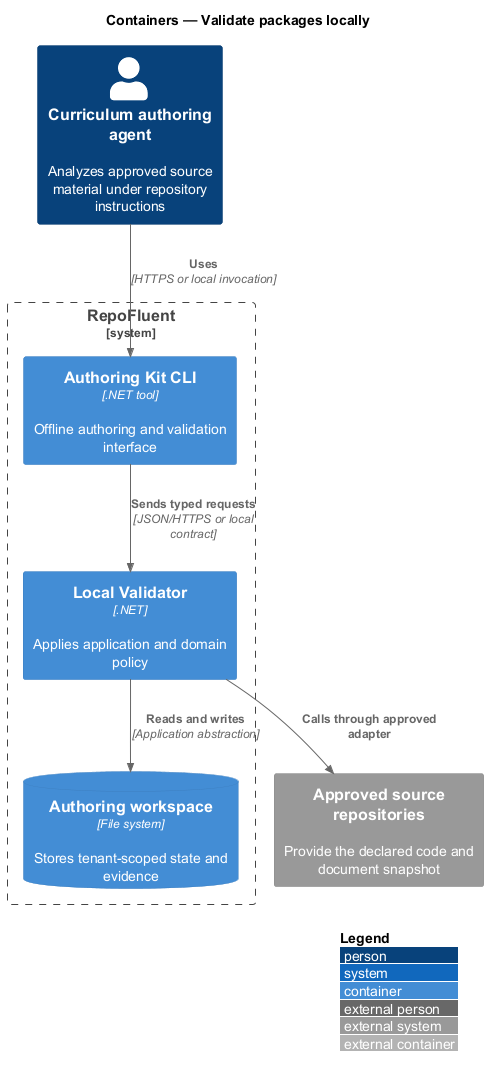

The diagram above was rendered by PlantUML. Its source (embedded in the PNG):
@startuml
!include <C4/C4_Container>
LAYOUT_WITH_LEGEND()
title Containers — Validate packages locally

Person(actor, "Curriculum authoring agent", "Analyzes approved source material under repository instructions")
System_Boundary(repofluent, "RepoFluent") {
  Container(entry, "Authoring Kit CLI", ".NET tool", "Offline authoring and validation interface")
  Container(api, "Local Validator", ".NET", "Applies application and domain policy")
  ContainerDb(store, "Authoring workspace", "File system", "Stores tenant-scoped state and evidence")
}
System_Ext(dependency, "Approved source repositories", "Provide the declared code and document snapshot")

Rel(actor, entry, "Uses", "HTTPS or local invocation")
Rel(entry, api, "Sends typed requests", "JSON/HTTPS or local contract")
Rel(api, store, "Reads and writes", "Application abstraction")
Rel(api, dependency, "Calls through approved adapter")
@enduml